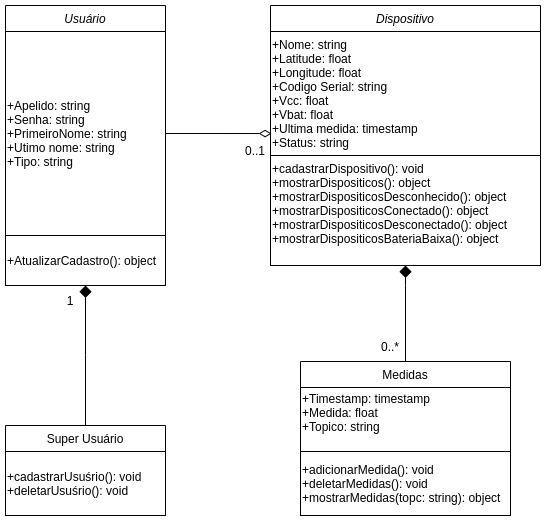

The diagram above was exported from draw.io. Its source (the exported page's mxGraphModel, read from the mxfile embedded in the PNG):
<mxGraphModel dx="252" dy="664" grid="1" gridSize="10" guides="1" tooltips="1" connect="1" arrows="1" fold="1" page="1" pageScale="1" pageWidth="850" pageHeight="1100" math="0" shadow="0">
  <root>
    <mxCell id="0" />
    <mxCell id="1" parent="0" />
    <mxCell id="XjIz5d-0MLjs0E7-T8zH-36" value="Super Usuário" style="swimlane;fontStyle=0;align=center;verticalAlign=top;childLayout=stackLayout;horizontal=1;startSize=26;horizontalStack=0;resizeParent=1;resizeLast=0;collapsible=1;marginBottom=0;rounded=0;shadow=0;strokeWidth=1;" parent="1" vertex="1">
      <mxGeometry x="1670" y="910" width="160" height="90" as="geometry">
        <mxRectangle x="340" y="380" width="170" height="26" as="alternateBounds" />
      </mxGeometry>
    </mxCell>
    <mxCell id="XjIz5d-0MLjs0E7-T8zH-38" value="&lt;div&gt;&lt;span&gt;+cadastrarUsuśrio&lt;/span&gt;&lt;span&gt;(): void&lt;/span&gt;&lt;br&gt;&lt;/div&gt;&lt;div&gt;+deletarUsuśrio(): void&lt;span&gt;&lt;br&gt;&lt;/span&gt;&lt;/div&gt;" style="rounded=0;whiteSpace=wrap;html=1;align=left;" parent="XjIz5d-0MLjs0E7-T8zH-36" vertex="1">
      <mxGeometry y="26" width="160" height="64" as="geometry" />
    </mxCell>
    <mxCell id="XjIz5d-0MLjs0E7-T8zH-39" value="" style="endArrow=diamond;endSize=10;endFill=1;shadow=0;strokeWidth=1;rounded=0;edgeStyle=elbowEdgeStyle;elbow=vertical;" parent="1" source="XjIz5d-0MLjs0E7-T8zH-36" target="XjIz5d-0MLjs0E7-T8zH-59" edge="1">
      <mxGeometry width="160" relative="1" as="geometry">
        <mxPoint x="1760" y="1106" as="sourcePoint" />
        <mxPoint x="1860" y="1004" as="targetPoint" />
      </mxGeometry>
    </mxCell>
    <mxCell id="XjIz5d-0MLjs0E7-T8zH-40" value="" style="endArrow=diamond;endSize=10;endFill=1;shadow=0;strokeWidth=1;rounded=0;edgeStyle=elbowEdgeStyle;elbow=vertical;exitX=0.5;exitY=0;exitDx=0;exitDy=0;entryX=0.5;entryY=1;entryDx=0;entryDy=0;" parent="1" source="XjIz5d-0MLjs0E7-T8zH-47" target="XjIz5d-0MLjs0E7-T8zH-56" edge="1">
      <mxGeometry width="160" relative="1" as="geometry">
        <mxPoint x="2120" y="1105" as="sourcePoint" />
        <mxPoint x="2290" y="805" as="targetPoint" />
        <Array as="points">
          <mxPoint x="2060" y="770" />
          <mxPoint x="2310" y="860" />
          <mxPoint x="2370" y="750" />
          <mxPoint x="2270" y="875" />
          <mxPoint x="2230" y="855" />
          <mxPoint x="2310" y="825" />
          <mxPoint x="2310" y="825" />
          <mxPoint x="2300" y="825" />
        </Array>
      </mxGeometry>
    </mxCell>
    <mxCell id="XjIz5d-0MLjs0E7-T8zH-47" value="Medidas" style="swimlane;fontStyle=0;align=center;verticalAlign=top;childLayout=stackLayout;horizontal=1;startSize=26;horizontalStack=0;resizeParent=1;resizeLast=0;collapsible=1;marginBottom=0;rounded=0;shadow=0;strokeWidth=1;" parent="1" vertex="1">
      <mxGeometry x="1965" y="846" width="210" height="154" as="geometry">
        <mxRectangle x="550" y="140" width="160" height="26" as="alternateBounds" />
      </mxGeometry>
    </mxCell>
    <mxCell id="XjIz5d-0MLjs0E7-T8zH-48" value="&lt;div&gt;+Timestamp: timestamp&amp;nbsp;&lt;/div&gt;&lt;div&gt;+Medida: float&lt;/div&gt;&lt;div&gt;+Topico: string&lt;/div&gt;&lt;div&gt;&lt;br&gt;&lt;/div&gt;" style="rounded=0;whiteSpace=wrap;html=1;align=left;" parent="XjIz5d-0MLjs0E7-T8zH-47" vertex="1">
      <mxGeometry y="26" width="210" height="64" as="geometry" />
    </mxCell>
    <mxCell id="XjIz5d-0MLjs0E7-T8zH-49" value="+adicionarMedida(): void&lt;br&gt;+deletarMedidas(): void&lt;br&gt;+mostrarMedidas(topc: string): object" style="rounded=0;whiteSpace=wrap;html=1;align=left;" parent="XjIz5d-0MLjs0E7-T8zH-47" vertex="1">
      <mxGeometry y="90" width="210" height="64" as="geometry" />
    </mxCell>
    <mxCell id="uTSbFisjzLShr-Ebwmsu-1" style="edgeStyle=orthogonalEdgeStyle;rounded=0;orthogonalLoop=1;jettySize=auto;html=1;exitX=0.5;exitY=1;exitDx=0;exitDy=0;" parent="XjIz5d-0MLjs0E7-T8zH-47" source="XjIz5d-0MLjs0E7-T8zH-49" target="XjIz5d-0MLjs0E7-T8zH-49" edge="1">
      <mxGeometry relative="1" as="geometry" />
    </mxCell>
    <mxCell id="XjIz5d-0MLjs0E7-T8zH-56" value="Dispositivo" style="swimlane;fontStyle=2;align=center;verticalAlign=top;childLayout=stackLayout;horizontal=1;startSize=26;horizontalStack=0;resizeParent=1;resizeLast=0;collapsible=1;marginBottom=0;rounded=0;shadow=0;strokeWidth=1;" parent="1" vertex="1">
      <mxGeometry x="1935" y="490" width="270" height="260" as="geometry">
        <mxRectangle x="810" y="-238" width="160" height="26" as="alternateBounds" />
      </mxGeometry>
    </mxCell>
    <mxCell id="XjIz5d-0MLjs0E7-T8zH-57" value="&lt;p dir=&quot;ltr&quot; style=&quot;line-height: 1.2 ; text-align: justify ; margin-top: 0pt ; margin-bottom: 0pt&quot; id=&quot;docs-internal-guid-6706f62f-7fff-e627-ce73-6c6d3b720786&quot;&gt;&lt;span style=&quot;font-family: &amp;#34;arial&amp;#34; ; background-color: transparent ; vertical-align: baseline&quot;&gt;&lt;font style=&quot;font-size: 12px&quot;&gt;+Nome: string&lt;/font&gt;&lt;/span&gt;&lt;/p&gt;&lt;p dir=&quot;ltr&quot; style=&quot;line-height: 1.2 ; text-align: justify ; margin-top: 0pt ; margin-bottom: 0pt&quot;&gt;&lt;span style=&quot;font-family: &amp;#34;arial&amp;#34; ; background-color: transparent ; vertical-align: baseline&quot;&gt;&lt;font style=&quot;font-size: 12px&quot;&gt;+Latitude: float&lt;/font&gt;&lt;/span&gt;&lt;/p&gt;&lt;p dir=&quot;ltr&quot; style=&quot;line-height: 1.2 ; text-align: justify ; margin-top: 0pt ; margin-bottom: 0pt&quot;&gt;&lt;span style=&quot;font-family: &amp;#34;arial&amp;#34; ; background-color: transparent ; vertical-align: baseline&quot;&gt;&lt;font style=&quot;font-size: 12px&quot;&gt;+Longitude: float&lt;/font&gt;&lt;/span&gt;&lt;/p&gt;&lt;p dir=&quot;ltr&quot; style=&quot;line-height: 1.2 ; text-align: justify ; margin-top: 0pt ; margin-bottom: 0pt&quot;&gt;&lt;span style=&quot;font-family: &amp;#34;arial&amp;#34; ; background-color: transparent ; vertical-align: baseline&quot;&gt;&lt;font style=&quot;font-size: 12px&quot;&gt;+Codigo Serial: string&lt;/font&gt;&lt;/span&gt;&lt;/p&gt;&lt;p dir=&quot;ltr&quot; style=&quot;line-height: 1.2 ; text-align: justify ; margin-top: 0pt ; margin-bottom: 0pt&quot;&gt;&lt;span style=&quot;font-family: &amp;#34;arial&amp;#34; ; background-color: transparent ; vertical-align: baseline&quot;&gt;&lt;font style=&quot;font-size: 12px&quot;&gt;+Vcc: float&lt;/font&gt;&lt;/span&gt;&lt;/p&gt;&lt;p dir=&quot;ltr&quot; style=&quot;line-height: 1.2 ; text-align: justify ; margin-top: 0pt ; margin-bottom: 0pt&quot;&gt;&lt;span style=&quot;font-family: &amp;#34;arial&amp;#34; ; background-color: transparent ; vertical-align: baseline&quot;&gt;&lt;font style=&quot;font-size: 12px&quot;&gt;+Vbat: float&lt;/font&gt;&lt;/span&gt;&lt;/p&gt;&lt;p dir=&quot;ltr&quot; style=&quot;line-height: 1.2 ; text-align: justify ; margin-top: 0pt ; margin-bottom: 0pt&quot;&gt;&lt;span style=&quot;font-family: &amp;#34;arial&amp;#34; ; background-color: transparent ; vertical-align: baseline&quot;&gt;&lt;font style=&quot;font-size: 12px&quot;&gt;+Ultima medida: timestamp&lt;/font&gt;&lt;/span&gt;&lt;/p&gt;&lt;p dir=&quot;ltr&quot; style=&quot;line-height: 1.2 ; text-align: justify ; margin-top: 0pt ; margin-bottom: 0pt&quot;&gt;&lt;span style=&quot;font-family: &amp;#34;arial&amp;#34; ; background-color: transparent ; vertical-align: baseline&quot;&gt;&lt;font style=&quot;font-size: 12px&quot;&gt;+Status: string&lt;/font&gt;&lt;/span&gt;&lt;/p&gt;" style="rounded=0;whiteSpace=wrap;html=1;align=left;" parent="XjIz5d-0MLjs0E7-T8zH-56" vertex="1">
      <mxGeometry y="26" width="270" height="124" as="geometry" />
    </mxCell>
    <mxCell id="XjIz5d-0MLjs0E7-T8zH-58" value="&lt;div&gt;+cadastrarDispositivo(): void&lt;/div&gt;&lt;div&gt;+mostrarDispositicos(): object&lt;/div&gt;&lt;div&gt;+mostrarDispositicosDesconhecido(): object&lt;/div&gt;+mostrarDispositicosConectado(): object&lt;br&gt;+mostrarDispositicosDesconectado(): object&lt;br&gt;+mostrarDispositicosBateriaBaixa(): object&lt;br&gt;&lt;br&gt;&lt;div&gt;&lt;/div&gt;" style="rounded=0;whiteSpace=wrap;html=1;align=left;" parent="XjIz5d-0MLjs0E7-T8zH-56" vertex="1">
      <mxGeometry y="150" width="270" height="110" as="geometry" />
    </mxCell>
    <mxCell id="XjIz5d-0MLjs0E7-T8zH-59" value="Usuário" style="swimlane;fontStyle=2;align=center;verticalAlign=top;childLayout=stackLayout;horizontal=1;startSize=26;horizontalStack=0;resizeParent=1;resizeLast=0;collapsible=1;marginBottom=0;rounded=0;shadow=0;strokeWidth=1;" parent="1" vertex="1">
      <mxGeometry x="1670" y="490" width="160" height="280" as="geometry">
        <mxRectangle x="230" y="140" width="160" height="26" as="alternateBounds" />
      </mxGeometry>
    </mxCell>
    <mxCell id="XjIz5d-0MLjs0E7-T8zH-60" value="&lt;div&gt;+Apelido: string&lt;/div&gt;&lt;div&gt;+Senha: string&lt;/div&gt;&lt;div&gt;+PrimeiroNome: string&lt;br&gt;&lt;/div&gt;&lt;div&gt;+Utimo nome: string&lt;/div&gt;&lt;div&gt;+Tipo: string&lt;br&gt;&lt;/div&gt;" style="rounded=0;whiteSpace=wrap;html=1;align=left;" parent="XjIz5d-0MLjs0E7-T8zH-59" vertex="1">
      <mxGeometry y="26" width="160" height="204" as="geometry" />
    </mxCell>
    <mxCell id="XjIz5d-0MLjs0E7-T8zH-61" value="+AtualizarCadastro(): object" style="rounded=0;whiteSpace=wrap;html=1;align=left;" parent="XjIz5d-0MLjs0E7-T8zH-59" vertex="1">
      <mxGeometry y="230" width="160" height="50" as="geometry" />
    </mxCell>
    <mxCell id="ylTMsLsHrcy4TfzeVWAB-1" value="" style="edgeStyle=orthogonalEdgeStyle;rounded=0;orthogonalLoop=1;jettySize=auto;html=1;entryX=0.004;entryY=0.823;entryDx=0;entryDy=0;entryPerimeter=0;endArrow=diamondThin;endFill=0;endSize=10;" edge="1" parent="1" source="XjIz5d-0MLjs0E7-T8zH-60" target="XjIz5d-0MLjs0E7-T8zH-57">
      <mxGeometry relative="1" as="geometry" />
    </mxCell>
    <mxCell id="ylTMsLsHrcy4TfzeVWAB-4" value="1" style="text;html=1;strokeColor=none;fillColor=none;align=center;verticalAlign=middle;whiteSpace=wrap;rounded=0;" vertex="1" parent="1">
      <mxGeometry x="1720" y="770" width="30" height="30" as="geometry" />
    </mxCell>
    <mxCell id="ylTMsLsHrcy4TfzeVWAB-5" value="0..*" style="text;html=1;strokeColor=none;fillColor=none;align=center;verticalAlign=middle;whiteSpace=wrap;rounded=0;" vertex="1" parent="1">
      <mxGeometry x="2040" y="816" width="30" height="30" as="geometry" />
    </mxCell>
    <mxCell id="ylTMsLsHrcy4TfzeVWAB-8" value="0..1" style="text;html=1;strokeColor=none;fillColor=none;align=center;verticalAlign=middle;whiteSpace=wrap;rounded=0;" vertex="1" parent="1">
      <mxGeometry x="1905" y="620" width="30" height="30" as="geometry" />
    </mxCell>
  </root>
</mxGraphModel>